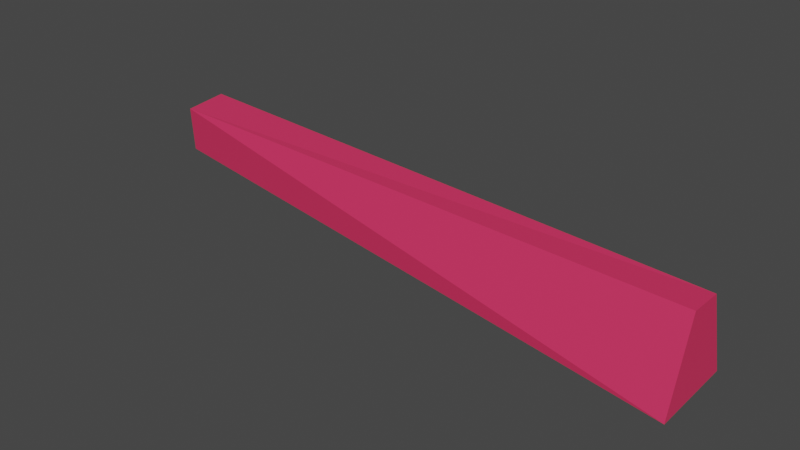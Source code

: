 # Source: bullet.blend  (saved by Blender 3.6.11; exported with 4.5.12 LTS)
import bpy
from mathutils import Matrix  # noqa: F401  (used for matrix-valued properties, if any)

bpy.ops.wm.read_factory_settings(use_empty=True)
scene = bpy.context.scene
scene.name = 'Scene'

# ---- collections
col_collection = bpy.data.collections.new('Collection'); scene.collection.children.link(col_collection)

# ---- materials (node trees are filled in below, after node groups)
mat_material = bpy.data.materials.new('Material')
mat_material.alpha_threshold = 0.0
mat_material.use_transparent_shadow = False
mat_material.roughness = 0.5
mat_material.line_color = (0.0, 0.0, 0.0, 1.0)

# ---- material node trees
mat_material.use_nodes = True; mat_material.node_tree.nodes.clear()
_N = mat_material.node_tree.nodes; _L = mat_material.node_tree.links
n0 = _N.new('ShaderNodeOutputMaterial'); n0.name = 'Material Output'; n0.location = (300, 300)
n1 = _N.new('ShaderNodeBsdfPrincipled'); n1.name = 'Principled BSDF'; n1.location = (10, 300)
n1.distribution = 'GGX'
n1.subsurface_method = 'RANDOM_WALK_SKIN'
n1.inputs[0].default_value = (0.8, 0.03492, 0.1198, 1.0)
n1.inputs[3].default_value = 1.45
n1.inputs[27].default_value = (0.0, 0.0, 0.0, 1.0)
n1.inputs[28].default_value = 1.0
_L.new(n1.outputs[0], n0.inputs[0])
n0.is_active_output = True

# ---- world
world_world = bpy.data.worlds.new('World'); scene.world = world_world
world_world.use_nodes = True; world_world.node_tree.nodes.clear()
_N = world_world.node_tree.nodes; _L = world_world.node_tree.links
n0 = _N.new('ShaderNodeOutputWorld'); n0.name = 'World Output'; n0.location = (300, 300)
n1 = _N.new('ShaderNodeBackground'); n1.name = 'Background'; n1.location = (10, 300)
n1.inputs[0].default_value = (0.05088, 0.05088, 0.05088, 1.0)
_L.new(n1.outputs[0], n0.inputs[0])
n0.is_active_output = True
world_world.color = (0.05088, 0.05088, 0.05088)
world_world.use_sun_shadow = False
world_world.sun_shadow_jitter_overblur = 0.0

# ---- meshes
me_cube = bpy.data.meshes.new('Cube')
me_cube.from_pydata([(0.4755, -0.01371, -0.02569), (0.4755, 0.04552, -0.2244), (0.4755, -0.09534, -0.02328), (0.4755, -0.1652, -0.2286), (-1.0, 0.1257, -0.03503), (-1.0, 0.08427, -0.167), (-1.0, 0.01807, -0.04477), (-1.0, 0.02466, -0.1586)], [], [(0, 4, 6, 2), (3, 2, 6, 7), (7, 6, 4, 5), (5, 1, 3, 7), (1, 0, 2, 3), (5, 4, 0, 1)])
_uv = me_cube.uv_layers.new(name='UVMap')
_uv.uv.foreach_set('vector', [0.625, 0.5, 0.875, 0.5, 0.875, 0.75, 0.625, 0.75, 0.375, 0.75, 0.625, 0.75, 0.625, 1.0, 0.375, 1.0, 0.375, 0.0, 0.625, 0.0, 0.625, 0.25, 0.375, 0.25, 0.125, 0.5, 0.375, 0.5, 0.375, 0.75, 0.125, 0.75, 0.375, 0.5, 0.625, 0.5, 0.625, 0.75, 0.375, 0.75, 0.375, 0.25, 0.625, 0.25, 0.625, 0.5, 0.375, 0.5])
me_cube.materials.append(mat_material)
me_cube.use_mirror_vertex_groups = False
me_cube.update()

# ---- objects
ob_cube = bpy.data.objects.new('Cube', me_cube)

# ---- transforms, parenting, visibility, modifiers, constraints
ob_cube.location = (0.1566, 0.0, 0.08961)
ob_cube.scale = (0.6647, 0.6647, 0.6647)
ob_cube.lock_rotations_4d = False
ob_cube.empty_display_type = 'ARROWS'
ob_cube.lineart.crease_threshold = 0.0

# ---- collection membership
col_collection.objects.link(ob_cube)

# ---- scene / render settings (as saved in the file)
scene.frame_start = 1; scene.frame_end = 250; scene.frame_set(1)
scene.render.engine = 'BLENDER_EEVEE_NEXT'
scene.cycles.sampling_pattern = 'TABULATED_SOBOL'
scene.view_settings.view_transform = 'Filmic'
bpy.context.view_layer.update()

# ---- added for rendering (the .blend has no active camera and no usable light): camera, sun
cam_auto = bpy.data.cameras.new('AutoCamera')
cam_auto.lens = 50.0
cam_auto.sensor_width = 36.0
cam_auto.clip_end = 1000.0
ob_auto_camera = bpy.data.objects.new('AutoCamera', cam_auto)
scene.collection.objects.link(ob_auto_camera)
ob_auto_camera.location = (0.915713, -1.13325, 0.752653)
ob_auto_camera.rotation_euler = (1.09748, -7.21219e-08, 0.694738)
scene.camera = ob_auto_camera
light_auto_sun = bpy.data.lights.new('AutoSun', 'SUN')
light_auto_sun.energy = 3.0
light_auto_sun.angle = 0.0523599
ob_auto_sun = bpy.data.objects.new('AutoSun', light_auto_sun)
scene.collection.objects.link(ob_auto_sun)
ob_auto_sun.rotation_euler = (0.872665, 0.174533, 0.523599)
bpy.context.view_layer.update()
